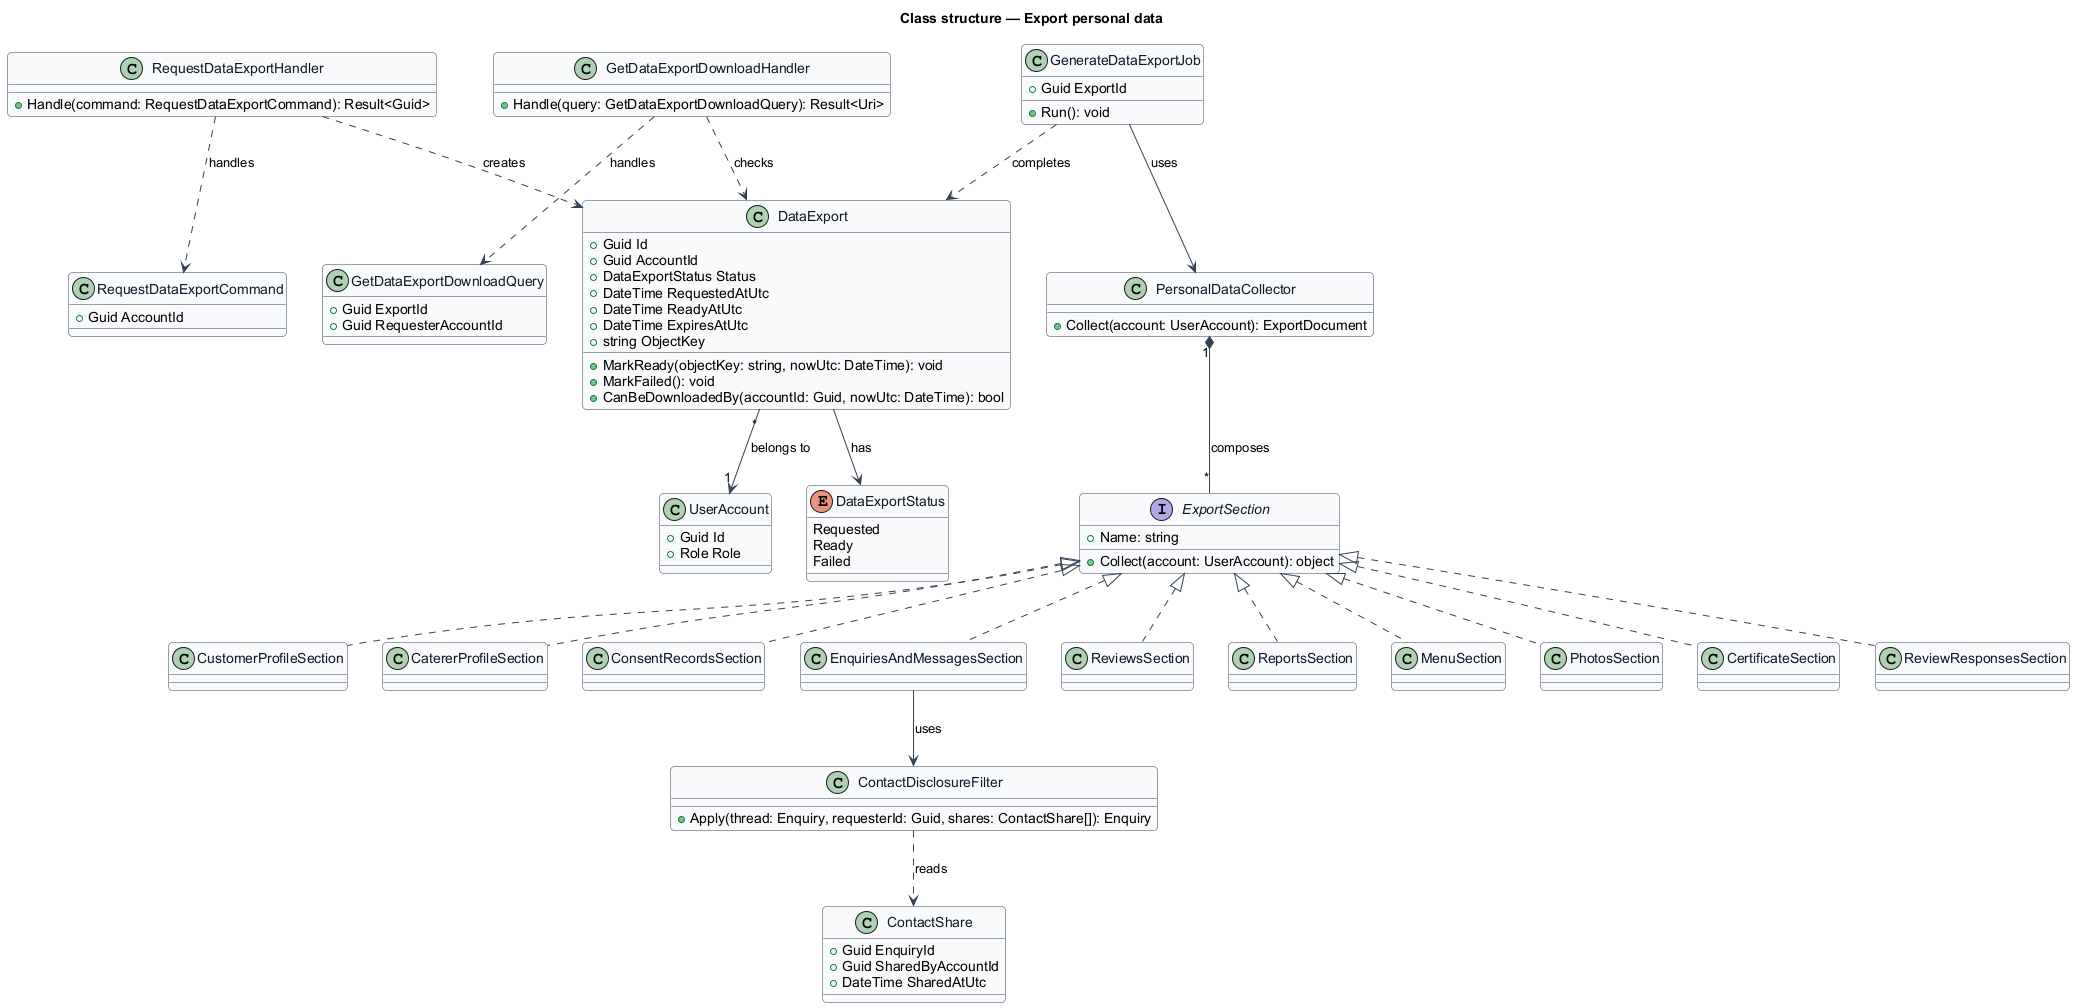

The diagram above was rendered by PlantUML. Its source (embedded in the PNG):
@startuml
' --- shared skin header ---
skinparam backgroundColor #FFFFFF
skinparam shadowing false
skinparam roundcorner 8
skinparam defaultFontName Arial
skinparam ArrowColor #344054
skinparam class {
  BorderColor #344054
  FontColor #101828
  BackgroundColor #F9FAFB
}
' --------------------------
title Class structure — Export personal data

enum DataExportStatus {
  Requested
  Ready
  Failed
}

class DataExport {
  +Guid Id
  +Guid AccountId
  +DataExportStatus Status
  +DateTime RequestedAtUtc
  +DateTime ReadyAtUtc
  +DateTime ExpiresAtUtc
  +string ObjectKey
  +MarkReady(objectKey: string, nowUtc: DateTime): void
  +MarkFailed(): void
  +CanBeDownloadedBy(accountId: Guid, nowUtc: DateTime): bool
}

class RequestDataExportCommand {
  +Guid AccountId
}

class RequestDataExportHandler {
  +Handle(command: RequestDataExportCommand): Result<Guid>
}

class GetDataExportDownloadQuery {
  +Guid ExportId
  +Guid RequesterAccountId
}

class GetDataExportDownloadHandler {
  +Handle(query: GetDataExportDownloadQuery): Result<Uri>
}

class GenerateDataExportJob {
  +Guid ExportId
  +Run(): void
}

class PersonalDataCollector {
  +Collect(account: UserAccount): ExportDocument
}

interface ExportSection {
  +Name: string
  +Collect(account: UserAccount): object
}

class CustomerProfileSection
class CatererProfileSection
class ConsentRecordsSection
class EnquiriesAndMessagesSection
class ReviewsSection
class ReportsSection
class MenuSection
class PhotosSection
class CertificateSection
class ReviewResponsesSection

class ContactDisclosureFilter {
  +Apply(thread: Enquiry, requesterId: Guid, shares: ContactShare[]): Enquiry
}

class UserAccount {
  +Guid Id
  +Role Role
}

class ContactShare {
  +Guid EnquiryId
  +Guid SharedByAccountId
  +DateTime SharedAtUtc
}

DataExport --> DataExportStatus : has
DataExport "*" --> "1" UserAccount : belongs to
RequestDataExportHandler ..> RequestDataExportCommand : handles
RequestDataExportHandler ..> DataExport : creates
GetDataExportDownloadHandler ..> GetDataExportDownloadQuery : handles
GetDataExportDownloadHandler ..> DataExport : checks
GenerateDataExportJob ..> DataExport : completes
GenerateDataExportJob --> PersonalDataCollector : uses
PersonalDataCollector "1" *-- "*" ExportSection : composes
ExportSection <|.. CustomerProfileSection
ExportSection <|.. CatererProfileSection
ExportSection <|.. ConsentRecordsSection
ExportSection <|.. EnquiriesAndMessagesSection
ExportSection <|.. ReviewsSection
ExportSection <|.. ReportsSection
ExportSection <|.. MenuSection
ExportSection <|.. PhotosSection
ExportSection <|.. CertificateSection
ExportSection <|.. ReviewResponsesSection
EnquiriesAndMessagesSection --> ContactDisclosureFilter : uses
ContactDisclosureFilter ..> ContactShare : reads
@enduml